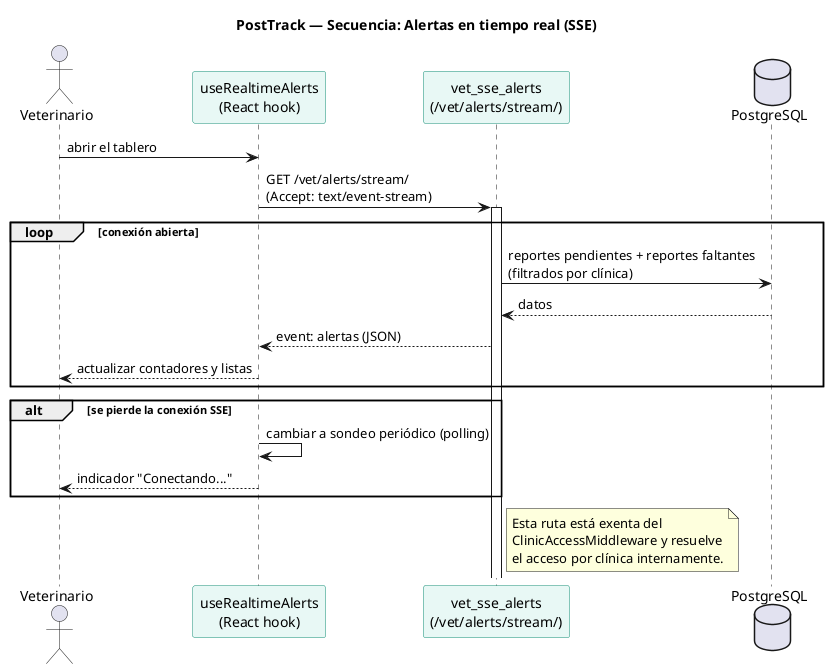

The diagram above was rendered by PlantUML. Its source (embedded in the PNG):
@startuml secuencia-alertas-tiempo-real
title PostTrack — Secuencia: Alertas en tiempo real (SSE)

skinparam backgroundColor #FFFFFF
skinparam shadowing false
skinparam defaultFontName "Helvetica"
skinparam ParticipantBackgroundColor #E8F8F5
skinparam ParticipantBorderColor #148F77

actor Veterinario as V
participant "useRealtimeAlerts\n(React hook)" as HOOK
participant "vet_sse_alerts\n(/vet/alerts/stream/)" as SSE
database "PostgreSQL" as DB

V -> HOOK : abrir el tablero
HOOK -> SSE : GET /vet/alerts/stream/\n(Accept: text/event-stream)
activate SSE

loop conexión abierta
  SSE -> DB : reportes pendientes + reportes faltantes\n(filtrados por clínica)
  DB --> SSE : datos
  SSE --> HOOK : event: alertas (JSON)
  HOOK --> V : actualizar contadores y listas
end

alt se pierde la conexión SSE
  HOOK -> HOOK : cambiar a sondeo periódico (polling)
  HOOK --> V : indicador "Conectando..."
end

note right of SSE
  Esta ruta está exenta del
  ClinicAccessMiddleware y resuelve
  el acceso por clínica internamente.
end note

@enduml